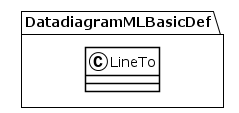

The diagram above was rendered by PlantUML. Its source (embedded in the PNG):
@startuml
!theme plain
package DatadiagramMLBasicDef {
class LineTo {
}
}
@enduml